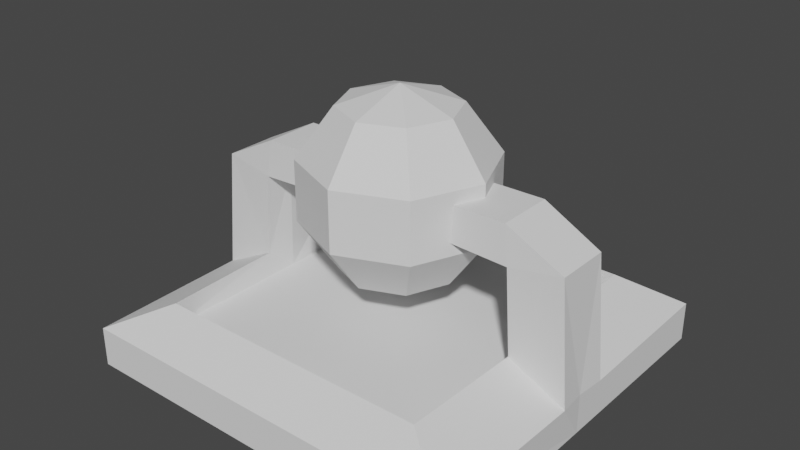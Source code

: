 # Source: reactor.blend  (saved by Blender 2.80.75; exported with 4.5.12 LTS)
import bpy
from mathutils import Matrix  # noqa: F401  (used for matrix-valued properties, if any)

bpy.ops.wm.read_factory_settings(use_empty=True)
scene = bpy.context.scene
scene.name = 'Scene'

# ---- collections
col_collection_1 = bpy.data.collections.new('Collection 1'); scene.collection.children.link(col_collection_1)

# ---- world
world_world = bpy.data.worlds.new('World'); scene.world = world_world
world_world.use_nodes = True; world_world.node_tree.nodes.clear()
_N = world_world.node_tree.nodes; _L = world_world.node_tree.links
n0 = _N.new('ShaderNodeOutputWorld'); n0.name = 'World Output'; n0.location = (300, 300)
n1 = _N.new('ShaderNodeBackground'); n1.name = 'Background'; n1.location = (10, 300)
n1.inputs[0].default_value = (0.05088, 0.05088, 0.05088, 1.0)
_L.new(n1.outputs[0], n0.inputs[0])
n0.is_active_output = True
world_world.color = (0.05088, 0.05088, 0.05088)
world_world.use_sun_shadow = False
world_world.sun_shadow_jitter_overblur = 0.0

# ---- meshes
me_cube_001 = bpy.data.meshes.new('Cube.001')
me_cube_001.from_pydata([(-30.37, -29.71, -4.524), (-30.37, -29.71, 1.565), (-30.37, 0.0, -4.524), (-30.37, 0.0, 1.565), (0.0, -29.71, -4.524), (0.0, -29.71, 1.565), (0.0, 0.0, -1.0), (-21.55, -23.28, 6.13), (-21.55, 0.0, 6.13), (0.0, -23.28, 6.13), (-21.58, -23.33, 2.561), (-21.58, 0.0, 2.561), (0.0, 0.0, 2.323), (0.0, -23.33, 2.561), (-5.897, -23.28, 6.13), (-6.083, -29.71, 1.565), (-30.81, -4.376, 1.703), (-21.99, -4.541, 6.267), (-29.25, -4.244, 20.5), (-29.25, 0.0, 20.5), (-20.43, -4.409, 25.06), (-20.43, 0.0, 25.06), (-21.19, -4.681, 19.27), (-21.22, 0.0, 18.67), (-6.607, 0.0, 19.26), (-6.344, 0.0, 24.94), (-6.344, -4.409, 24.94), (-6.579, -4.681, 19.86), (0.0, -8.817, 34.42), (0.0, -14.27, 26.92), (0.0, -14.27, 17.65), (0.0, -8.817, 10.15), (0.0, 0.0, 37.28), (-6.234, -6.234, 34.42), (-10.09, -10.09, 26.92), (-10.09, -10.09, 17.65), (-6.234, -6.234, 10.15), (0.0, 0.0, 7.284), (-8.817, 0.0, 34.42), (-14.27, 0.0, 26.92), (-14.27, 0.0, 17.65), (-8.817, 0.0, 10.15)], [], [(0, 1, 16, 3, 2), (4, 5, 15, 1, 0), (2, 6, 4, 0), (7, 14, 9, 13, 10), (3, 16, 18, 19), (1, 15, 14, 7), (12, 11, 10, 13), (8, 17, 7, 10, 11), (19, 18, 20, 21), (14, 15, 5, 9), (17, 16, 1, 7), (17, 8, 23, 22), (16, 17, 22, 20, 18), (27, 24, 25, 26), (22, 23, 24, 27), (20, 22, 27, 26), (21, 20, 26, 25), (28, 32, 33), (31, 30, 35, 36), (29, 28, 33, 34), (37, 31, 36), (30, 29, 34, 35), (33, 32, 38), (36, 35, 40, 41), (34, 33, 38, 39), (37, 36, 41), (35, 34, 39, 40)])
_uv = me_cube_001.uv_layers.new(name='UVMap')
_uv.uv.foreach_set('vector', [0.9543, 0.4299, 0.8664, 0.4299, 0.8642, 0.06385, 0.8664, 0.0003378, 0.9543, 0.0006427, 0.6208, 0.7804, 0.6208, 0.8683, 0.533, 0.8683, 0.1821, 0.8683, 0.1821, 0.7804, 0.312, 0.442, 0.309, 0.0003378, 0.7413, 0.003271, 0.7413, 0.442, 0.1825, 0.869, 0.4087, 0.869, 0.4939, 0.869, 0.4939, 0.9206, 0.1821, 0.9206, 0.6215, 0.873, 0.623, 0.8095, 0.8955, 0.8114, 0.8955, 0.8727, 0.8808, 0.4427, 0.8808, 0.7936, 0.7668, 0.7963, 0.7668, 0.5701, 0.309, 0.4427, 0.6208, 0.4427, 0.6208, 0.7797, 0.309, 0.7797, 0.8837, 0.78, 0.8814, 0.7141, 0.8837, 0.4433, 0.9353, 0.4427, 0.9353, 0.7797, 0.1485, 0.992, 0.08724, 0.992, 0.08485, 0.8486, 0.1485, 0.8486, 0.1537, 0.6386, 0.2676, 0.6359, 0.2676, 0.7238, 0.1537, 0.7238, 0.6227, 0.4469, 0.7662, 0.4427, 0.7662, 0.8088, 0.6215, 0.7178, 0.8979, 0.8113, 0.9638, 0.8095, 0.9638, 0.9907, 0.8962, 0.9995, 0.8635, 0.3491, 0.7419, 0.2729, 0.7459, 0.08471, 0.742, 0.0003378, 0.8635, 0.07668, 0.7419, 0.3585, 0.8095, 0.3498, 0.8095, 0.4319, 0.7459, 0.4319, 0.08485, 0.6366, 0.153, 0.6359, 0.153, 0.8471, 0.08485, 0.8479, 0.08418, 0.8393, 0.0003378, 0.8496, 0.01077, 0.6386, 0.08418, 0.6359, 0.936, 0.4427, 0.9997, 0.4427, 0.9997, 0.6462, 0.936, 0.6462, 0.2485, 0.526, 0.1486, 0.6352, 0.1501, 0.4982, 0.2527, 0.1129, 0.3083, 0.2439, 0.156, 0.2592, 0.1586, 0.1374, 0.3083, 0.3895, 0.2485, 0.526, 0.1501, 0.4982, 0.1526, 0.3764, 0.1601, 0.0003378, 0.2527, 0.1129, 0.1586, 0.1374, 0.3083, 0.2439, 0.3083, 0.3895, 0.1526, 0.3764, 0.156, 0.2592, 0.1501, 0.4982, 0.1486, 0.6352, 0.05599, 0.5227, 0.1586, 0.1374, 0.156, 0.2592, 0.0003379, 0.2461, 0.06014, 0.1095, 0.1526, 0.3764, 0.1501, 0.4982, 0.05599, 0.5227, 0.0003378, 0.3917, 0.1601, 0.0003378, 0.1586, 0.1374, 0.06014, 0.1095, 0.156, 0.2592, 0.1526, 0.3764, 0.0003378, 0.3917, 0.0003379, 0.2461])
me_cube_001.use_remesh_preserve_volume = False
me_cube_001.use_remesh_preserve_attributes = False
me_cube_001.use_mirror_vertex_groups = False
me_cube_001.update()
arm_armature = bpy.data.armatures.new('Armature')  # bones are not reproduced

# ---- objects
ob_armature = bpy.data.objects.new('Armature', arm_armature)
ob_cube = bpy.data.objects.new('Cube', me_cube_001)

# ---- transforms, parenting, visibility, modifiers, constraints
ob_armature.location = (0.0, 0.0, 0.0)
ob_armature.lineart.crease_threshold = 0.0
ob_cube.parent = ob_armature
ob_cube.location = (-2.392, -1.356, -0.4978)
ob_cube.lineart.crease_threshold = 0.0
_m = ob_cube.modifiers.new('Mirror', 'MIRROR')
_m.use_axis = (True, True, False)
_m.use_clip = True
_m = ob_cube.modifiers.new('Armature', 'ARMATURE')
_m.object = ob_armature

# ---- collection membership
col_collection_1.objects.link(ob_armature)
col_collection_1.objects.link(ob_cube)

# ---- scene / render settings (as saved in the file)
scene.frame_start = 1; scene.frame_end = 250; scene.frame_set(1)
scene.render.engine = 'BLENDER_EEVEE_NEXT'
scene.cycles.use_denoising = False
scene.cycles.samples = 128
scene.cycles.sampling_pattern = 'TABULATED_SOBOL'
scene.cycles.use_adaptive_sampling = False
scene.cycles.use_light_tree = False
scene.view_settings.view_transform = 'Filmic'
bpy.context.view_layer.update()

# ---- added for rendering (the .blend has no active camera and no usable light): camera, sun
cam_auto = bpy.data.cameras.new('AutoCamera')
cam_auto.lens = 50.0
cam_auto.sensor_width = 36.0
cam_auto.clip_end = 1546.95
ob_auto_camera = bpy.data.objects.new('AutoCamera', cam_auto)
scene.collection.objects.link(ob_auto_camera)
ob_auto_camera.location = (85.7529, -107.13, 86.3987)
ob_auto_camera.rotation_euler = (1.09748, -7.21219e-08, 0.694738)
scene.camera = ob_auto_camera
light_auto_sun = bpy.data.lights.new('AutoSun', 'SUN')
light_auto_sun.energy = 3.0
light_auto_sun.angle = 0.0523599
ob_auto_sun = bpy.data.objects.new('AutoSun', light_auto_sun)
scene.collection.objects.link(ob_auto_sun)
ob_auto_sun.rotation_euler = (0.872665, 0.174533, 0.523599)
bpy.context.view_layer.update()
